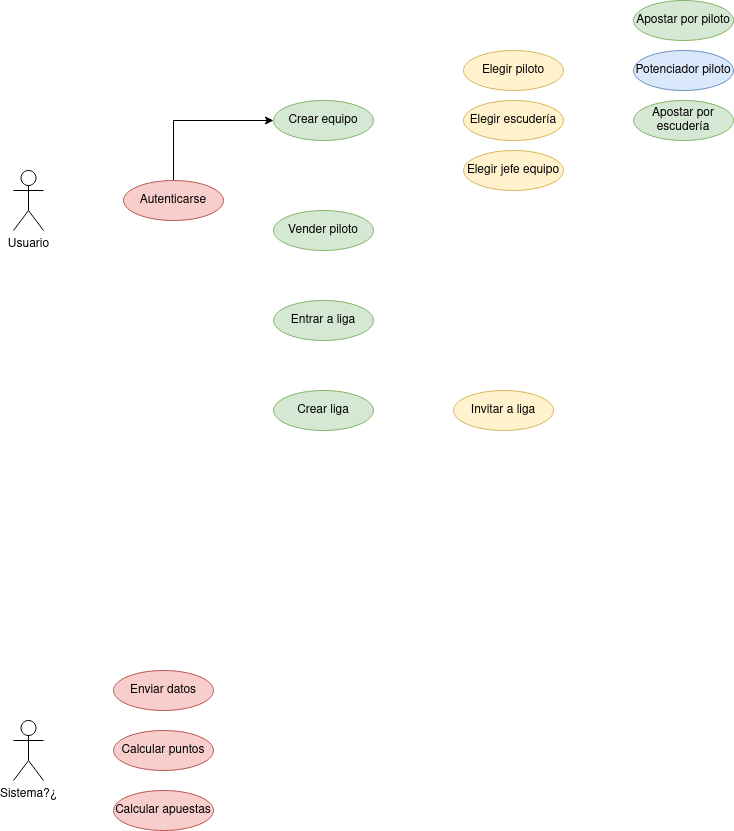

The diagram above was exported from draw.io. Its source (the exported page's mxGraphModel, read from the mxfile embedded in the PNG):
<mxGraphModel dx="429" dy="716" grid="1" gridSize="10" guides="1" tooltips="1" connect="1" arrows="1" fold="1" page="1" pageScale="1" pageWidth="827" pageHeight="1169" math="0" shadow="0">
  <root>
    <mxCell id="0" />
    <mxCell id="1" parent="0" />
    <mxCell id="yrUIcQDAowr7XKc0OMY5-1" value="Usuario" style="shape=umlActor;verticalLabelPosition=bottom;verticalAlign=top;html=1;outlineConnect=0;" parent="1" vertex="1">
      <mxGeometry x="70" y="190" width="30" height="60" as="geometry" />
    </mxCell>
    <mxCell id="yrUIcQDAowr7XKc0OMY5-8" style="edgeStyle=orthogonalEdgeStyle;rounded=0;orthogonalLoop=1;jettySize=auto;html=1;exitX=0.5;exitY=0;exitDx=0;exitDy=0;entryX=0;entryY=0.5;entryDx=0;entryDy=0;" parent="1" source="yrUIcQDAowr7XKc0OMY5-2" target="yrUIcQDAowr7XKc0OMY5-3" edge="1">
      <mxGeometry relative="1" as="geometry" />
    </mxCell>
    <mxCell id="yrUIcQDAowr7XKc0OMY5-2" value="Autenticarse" style="ellipse;whiteSpace=wrap;html=1;align=center;fillColor=#f8cecc;strokeColor=#b85450;" parent="1" vertex="1">
      <mxGeometry x="180" y="200" width="100" height="40" as="geometry" />
    </mxCell>
    <mxCell id="yrUIcQDAowr7XKc0OMY5-3" value="Crear equipo" style="ellipse;whiteSpace=wrap;html=1;align=center;fillColor=#d5e8d4;strokeColor=#82b366;" parent="1" vertex="1">
      <mxGeometry x="330" y="120" width="100" height="40" as="geometry" />
    </mxCell>
    <mxCell id="yrUIcQDAowr7XKc0OMY5-4" value="Elegir piloto" style="ellipse;whiteSpace=wrap;html=1;align=center;fillColor=#fff2cc;strokeColor=#d6b656;" parent="1" vertex="1">
      <mxGeometry x="520" y="70" width="100" height="40" as="geometry" />
    </mxCell>
    <mxCell id="yrUIcQDAowr7XKc0OMY5-5" value="Elegir escudería" style="ellipse;whiteSpace=wrap;html=1;align=center;fillColor=#fff2cc;strokeColor=#d6b656;" parent="1" vertex="1">
      <mxGeometry x="520" y="120" width="100" height="40" as="geometry" />
    </mxCell>
    <mxCell id="yrUIcQDAowr7XKc0OMY5-6" value="Elegir jefe equipo" style="ellipse;whiteSpace=wrap;html=1;align=center;fillColor=#fff2cc;strokeColor=#d6b656;" parent="1" vertex="1">
      <mxGeometry x="520" y="170" width="100" height="40" as="geometry" />
    </mxCell>
    <mxCell id="yrUIcQDAowr7XKc0OMY5-7" value="Potenciador piloto" style="ellipse;whiteSpace=wrap;html=1;align=center;fillColor=#dae8fc;strokeColor=#6c8ebf;" parent="1" vertex="1">
      <mxGeometry x="690" y="70" width="100" height="40" as="geometry" />
    </mxCell>
    <mxCell id="yrUIcQDAowr7XKc0OMY5-9" value="Vender piloto" style="ellipse;whiteSpace=wrap;html=1;align=center;fillColor=#d5e8d4;strokeColor=#82b366;" parent="1" vertex="1">
      <mxGeometry x="330" y="230" width="100" height="40" as="geometry" />
    </mxCell>
    <mxCell id="yrUIcQDAowr7XKc0OMY5-10" value="Entrar a liga" style="ellipse;whiteSpace=wrap;html=1;align=center;fillColor=#d5e8d4;strokeColor=#82b366;" parent="1" vertex="1">
      <mxGeometry x="330" y="320" width="100" height="40" as="geometry" />
    </mxCell>
    <mxCell id="yrUIcQDAowr7XKc0OMY5-11" value="Invitar a liga" style="ellipse;whiteSpace=wrap;html=1;align=center;fillColor=#fff2cc;strokeColor=#d6b656;" parent="1" vertex="1">
      <mxGeometry x="510" y="410" width="100" height="40" as="geometry" />
    </mxCell>
    <mxCell id="yrUIcQDAowr7XKc0OMY5-12" value="Crear liga" style="ellipse;whiteSpace=wrap;html=1;align=center;fillColor=#d5e8d4;strokeColor=#82b366;" parent="1" vertex="1">
      <mxGeometry x="330" y="410" width="100" height="40" as="geometry" />
    </mxCell>
    <mxCell id="yrUIcQDAowr7XKc0OMY5-14" value="Apostar por escudería" style="ellipse;whiteSpace=wrap;html=1;align=center;fillColor=#d5e8d4;strokeColor=#82b366;" parent="1" vertex="1">
      <mxGeometry x="690" y="120" width="100" height="40" as="geometry" />
    </mxCell>
    <mxCell id="yrUIcQDAowr7XKc0OMY5-15" value="Apostar por piloto" style="ellipse;whiteSpace=wrap;html=1;align=center;fillColor=#d5e8d4;strokeColor=#82b366;" parent="1" vertex="1">
      <mxGeometry x="690" y="20" width="100" height="40" as="geometry" />
    </mxCell>
    <mxCell id="yrUIcQDAowr7XKc0OMY5-17" value="Sistema?¿" style="shape=umlActor;verticalLabelPosition=bottom;verticalAlign=top;html=1;outlineConnect=0;" parent="1" vertex="1">
      <mxGeometry x="70" y="740" width="30" height="60" as="geometry" />
    </mxCell>
    <mxCell id="yrUIcQDAowr7XKc0OMY5-19" value="Enviar datos" style="ellipse;whiteSpace=wrap;html=1;align=center;fillColor=#f8cecc;strokeColor=#b85450;" parent="1" vertex="1">
      <mxGeometry x="170" y="690" width="100" height="40" as="geometry" />
    </mxCell>
    <mxCell id="yrUIcQDAowr7XKc0OMY5-20" value="Calcular puntos" style="ellipse;whiteSpace=wrap;html=1;align=center;fillColor=#f8cecc;strokeColor=#b85450;" parent="1" vertex="1">
      <mxGeometry x="170" y="750" width="100" height="40" as="geometry" />
    </mxCell>
    <mxCell id="yrUIcQDAowr7XKc0OMY5-21" value="Calcular apuestas" style="ellipse;whiteSpace=wrap;html=1;align=center;fillColor=#f8cecc;strokeColor=#b85450;" parent="1" vertex="1">
      <mxGeometry x="170" y="810" width="100" height="40" as="geometry" />
    </mxCell>
  </root>
</mxGraphModel>